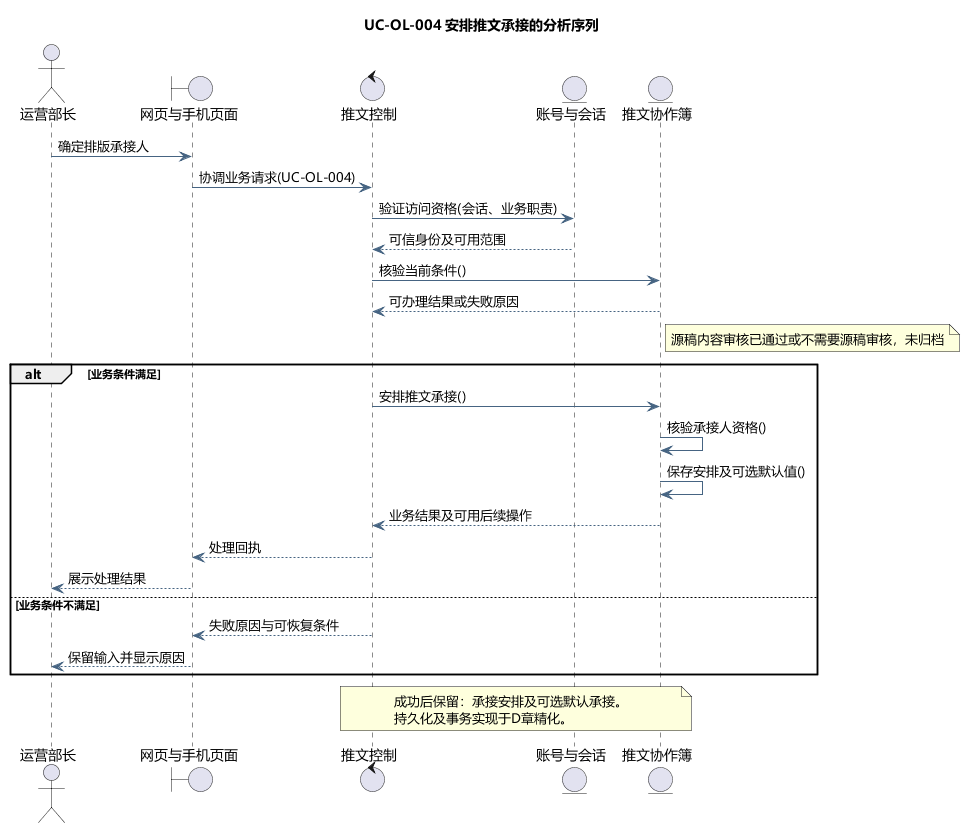

The diagram above was rendered by PlantUML. Its source (embedded in the PNG):
@startuml
skinparam defaultFontName Microsoft YaHei
skinparam shadowing false
skinparam backgroundColor #FFFFFF
skinparam ArrowColor #466482
skinparam classAttributeIconSize 0
hide empty members
title UC-OL-004 安排推文承接的分析序列
actor "运营部长" as actor
boundary "网页与手机页面" as page
control "推文控制" as ctl
entity "账号与会话" as identity
entity "推文协作簿" as model
actor -> page : 确定排版承接人
page -> ctl : 协调业务请求(UC-OL-004)
ctl -> identity : 验证访问资格(会话、业务职责)
identity --> ctl : 可信身份及可用范围
ctl -> model : 核验当前条件()
model --> ctl : 可办理结果或失败原因
note right of model
源稿内容审核已通过或不需要源稿审核，未归档
end note
alt 业务条件满足
ctl -> model : 安排推文承接()
model -> model : 核验承接人资格()
model -> model : 保存安排及可选默认值()
model --> ctl : 业务结果及可用后续操作
ctl --> page : 处理回执
page --> actor : 展示处理结果
else 业务条件不满足
ctl --> page : 失败原因与可恢复条件
page --> actor : 保留输入并显示原因
end
note over ctl,model
成功后保留：承接安排及可选默认承接。
持久化及事务实现于D章精化。
end note

@enduml